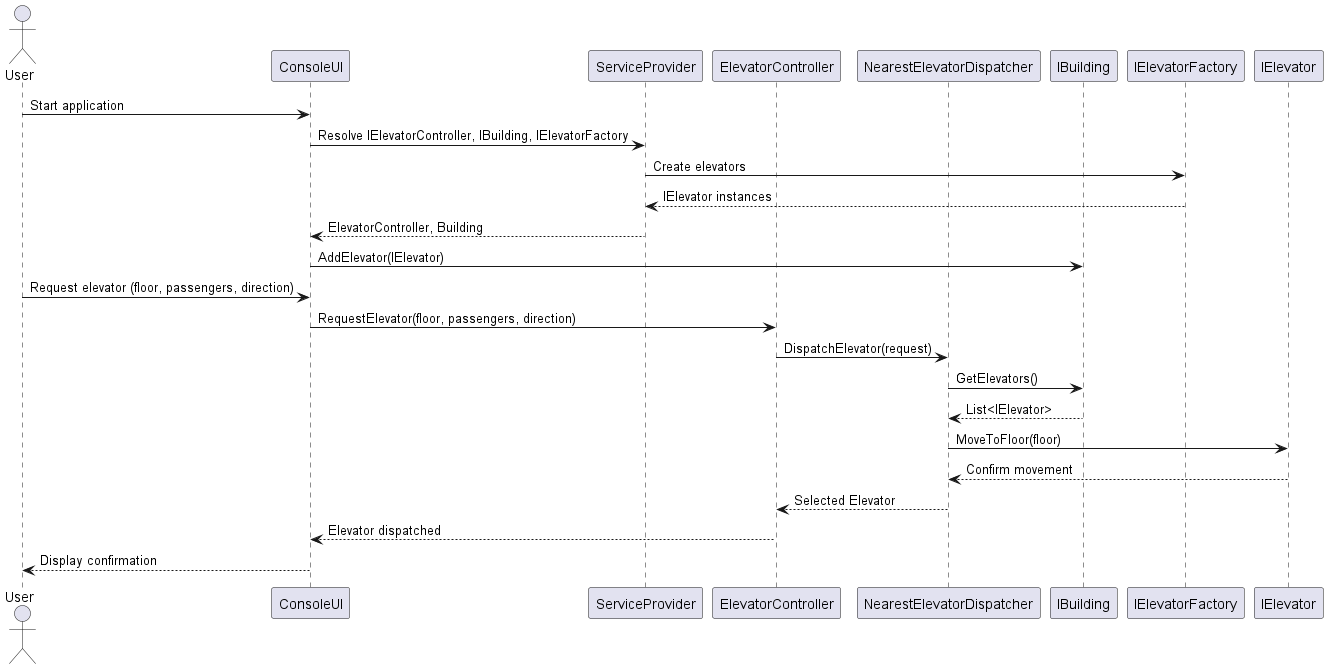

The diagram above was rendered by PlantUML. Its source (embedded in the PNG):
@startuml ElevatorSequenceDiagram
actor User
participant ConsoleUI
participant ServiceProvider
participant ElevatorController
participant NearestElevatorDispatcher
participant IBuilding
participant IElevatorFactory
participant IElevator

User -> ConsoleUI: Start application
ConsoleUI -> ServiceProvider: Resolve IElevatorController, IBuilding, IElevatorFactory
ServiceProvider -> IElevatorFactory: Create elevators
IElevatorFactory --> ServiceProvider: IElevator instances
ServiceProvider --> ConsoleUI: ElevatorController, Building
ConsoleUI -> IBuilding: AddElevator(IElevator)
User -> ConsoleUI: Request elevator (floor, passengers, direction)
ConsoleUI -> ElevatorController: RequestElevator(floor, passengers, direction)
ElevatorController -> NearestElevatorDispatcher: DispatchElevator(request)
NearestElevatorDispatcher -> IBuilding: GetElevators()
IBuilding --> NearestElevatorDispatcher: List<IElevator>
NearestElevatorDispatcher -> IElevator: MoveToFloor(floor)
IElevator --> NearestElevatorDispatcher: Confirm movement
NearestElevatorDispatcher --> ElevatorController: Selected Elevator
ElevatorController --> ConsoleUI: Elevator dispatched
ConsoleUI --> User: Display confirmation
@enduml